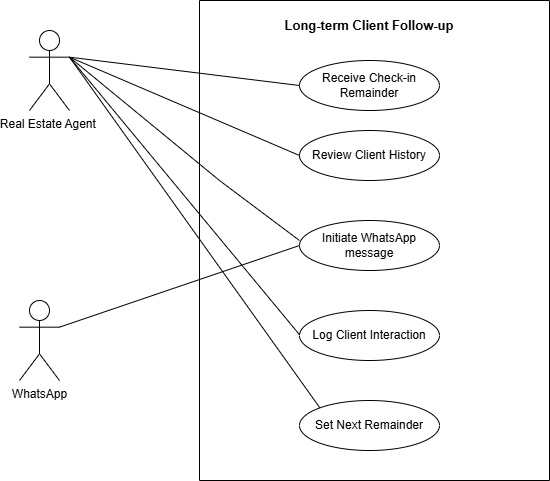

The diagram above was exported from draw.io. Its source (the exported page's mxGraphModel, read from the mxfile embedded in the PNG):
<mxGraphModel dx="1191" dy="642" grid="1" gridSize="10" guides="1" tooltips="1" connect="1" arrows="1" fold="1" page="1" pageScale="1" pageWidth="850" pageHeight="1100" math="0" shadow="0">
  <root>
    <mxCell id="0" />
    <mxCell id="1" parent="0" />
    <mxCell id="zBGO9Lwg0IJNRlVCeKkm-1" parent="1" style="swimlane;startSize=0;" value="" vertex="1">
      <mxGeometry height="480" width="350" x="230" y="40" as="geometry" />
    </mxCell>
    <mxCell id="zBGO9Lwg0IJNRlVCeKkm-5" parent="zBGO9Lwg0IJNRlVCeKkm-1" style="ellipse;whiteSpace=wrap;html=1;" value="Receive Check-in Remainder" vertex="1">
      <mxGeometry height="50" width="140" x="100" y="60" as="geometry" />
    </mxCell>
    <mxCell id="zBGO9Lwg0IJNRlVCeKkm-4" parent="zBGO9Lwg0IJNRlVCeKkm-1" style="ellipse;whiteSpace=wrap;html=1;" value="Review Client History" vertex="1">
      <mxGeometry height="50" width="140" x="100" y="130" as="geometry" />
    </mxCell>
    <mxCell id="zBGO9Lwg0IJNRlVCeKkm-3" parent="zBGO9Lwg0IJNRlVCeKkm-1" style="ellipse;whiteSpace=wrap;html=1;" value="Initiate WhatsApp message" vertex="1">
      <mxGeometry height="50" width="140" x="100" y="220" as="geometry" />
    </mxCell>
    <mxCell id="zBGO9Lwg0IJNRlVCeKkm-2" parent="zBGO9Lwg0IJNRlVCeKkm-1" style="ellipse;whiteSpace=wrap;html=1;" value="Log Client Interaction" vertex="1">
      <mxGeometry height="50" width="140" x="100" y="310" as="geometry" />
    </mxCell>
    <mxCell id="zBGO9Lwg0IJNRlVCeKkm-6" parent="zBGO9Lwg0IJNRlVCeKkm-1" style="ellipse;whiteSpace=wrap;html=1;" value="Set Next Remainder" vertex="1">
      <mxGeometry height="50" width="140" x="100" y="400" as="geometry" />
    </mxCell>
    <mxCell id="zBGO9Lwg0IJNRlVCeKkm-8" parent="zBGO9Lwg0IJNRlVCeKkm-1" style="text;html=1;whiteSpace=wrap;strokeColor=none;fillColor=none;align=center;verticalAlign=middle;rounded=0;fontSize=13;fontStyle=1" value="Long-term Client Follow-up" vertex="1">
      <mxGeometry height="30" width="180" x="80" y="10" as="geometry" />
    </mxCell>
    <mxCell id="zBGO9Lwg0IJNRlVCeKkm-16" edge="1" parent="zBGO9Lwg0IJNRlVCeKkm-1" source="zBGO9Lwg0IJNRlVCeKkm-10" style="endArrow=none;html=1;rounded=0;exitX=1;exitY=0.3333333333333333;exitDx=0;exitDy=0;exitPerimeter=0;" value="">
      <mxGeometry relative="1" as="geometry">
        <mxPoint x="-60" y="334.23" as="sourcePoint" />
        <mxPoint x="100" y="334.23" as="targetPoint" />
      </mxGeometry>
    </mxCell>
    <mxCell id="zBGO9Lwg0IJNRlVCeKkm-9" parent="1" style="shape=umlActor;verticalLabelPosition=bottom;verticalAlign=top;html=1;" value="WhatsApp" vertex="1">
      <mxGeometry height="80" width="40" x="50" y="340" as="geometry" />
    </mxCell>
    <mxCell id="zBGO9Lwg0IJNRlVCeKkm-10" parent="1" style="shape=umlActor;verticalLabelPosition=bottom;verticalAlign=top;html=1;" value="Real Estate Agent&amp;nbsp;" vertex="1">
      <mxGeometry height="80" width="40" x="60" y="70" as="geometry" />
    </mxCell>
    <mxCell id="zBGO9Lwg0IJNRlVCeKkm-12" edge="1" parent="1" source="zBGO9Lwg0IJNRlVCeKkm-10" style="endArrow=none;html=1;rounded=0;entryX=0;entryY=0.5;entryDx=0;entryDy=0;exitX=1;exitY=0.3333333333333333;exitDx=0;exitDy=0;exitPerimeter=0;" target="zBGO9Lwg0IJNRlVCeKkm-5" value="">
      <mxGeometry relative="1" as="geometry">
        <mxPoint x="110" y="220" as="sourcePoint" />
        <mxPoint x="270" y="220" as="targetPoint" />
      </mxGeometry>
    </mxCell>
    <mxCell id="zBGO9Lwg0IJNRlVCeKkm-13" edge="1" parent="1" source="zBGO9Lwg0IJNRlVCeKkm-10" style="endArrow=none;html=1;rounded=0;entryX=0;entryY=0.5;entryDx=0;entryDy=0;exitX=1;exitY=0.3333333333333333;exitDx=0;exitDy=0;exitPerimeter=0;" target="zBGO9Lwg0IJNRlVCeKkm-4" value="">
      <mxGeometry relative="1" as="geometry">
        <mxPoint x="110" y="220" as="sourcePoint" />
        <mxPoint x="270" y="220" as="targetPoint" />
      </mxGeometry>
    </mxCell>
    <mxCell id="zBGO9Lwg0IJNRlVCeKkm-14" edge="1" parent="1" source="zBGO9Lwg0IJNRlVCeKkm-10" style="endArrow=none;html=1;rounded=0;exitX=1;exitY=0.3333333333333333;exitDx=0;exitDy=0;exitPerimeter=0;" value="">
      <mxGeometry relative="1" as="geometry">
        <Array as="points">
          <mxPoint x="250" y="220" />
        </Array>
        <mxPoint x="110" y="220" as="sourcePoint" />
        <mxPoint x="330" y="280" as="targetPoint" />
      </mxGeometry>
    </mxCell>
    <mxCell id="zBGO9Lwg0IJNRlVCeKkm-15" edge="1" parent="1" source="zBGO9Lwg0IJNRlVCeKkm-10" style="endArrow=none;html=1;rounded=0;entryX=0;entryY=0;entryDx=0;entryDy=0;exitX=1;exitY=0.3333333333333333;exitDx=0;exitDy=0;exitPerimeter=0;" target="zBGO9Lwg0IJNRlVCeKkm-6" value="">
      <mxGeometry relative="1" as="geometry">
        <mxPoint x="100" y="100" as="sourcePoint" />
        <mxPoint x="340" y="460" as="targetPoint" />
      </mxGeometry>
    </mxCell>
    <mxCell id="zBGO9Lwg0IJNRlVCeKkm-17" edge="1" parent="1" source="zBGO9Lwg0IJNRlVCeKkm-9" style="endArrow=none;html=1;rounded=0;entryX=0;entryY=0.5;entryDx=0;entryDy=0;exitX=1;exitY=0.3333333333333333;exitDx=0;exitDy=0;exitPerimeter=0;" target="zBGO9Lwg0IJNRlVCeKkm-3" value="">
      <mxGeometry relative="1" as="geometry">
        <mxPoint x="90" y="360" as="sourcePoint" />
        <mxPoint x="250" y="360" as="targetPoint" />
      </mxGeometry>
    </mxCell>
  </root>
</mxGraphModel>